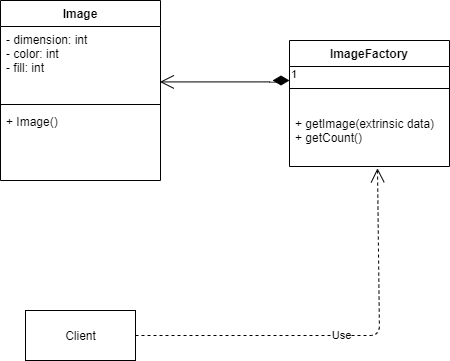

The diagram above was exported from draw.io. Its source (the exported page's mxGraphModel, read from the mxfile embedded in the PNG):
<mxGraphModel dx="1038" dy="548" grid="1" gridSize="10" guides="1" tooltips="1" connect="1" arrows="1" fold="1" page="1" pageScale="1" pageWidth="850" pageHeight="1100" math="0" shadow="0">
  <root>
    <mxCell id="0" />
    <mxCell id="1" parent="0" />
    <mxCell id="2KWg0v0onUO6etY1a0aw-1" value="Image" style="swimlane;fontStyle=1;align=center;verticalAlign=top;childLayout=stackLayout;horizontal=1;startSize=26;horizontalStack=0;resizeParent=1;resizeParentMax=0;resizeLast=0;collapsible=1;marginBottom=0;" vertex="1" parent="1">
      <mxGeometry x="121" y="120" width="160" height="180" as="geometry" />
    </mxCell>
    <mxCell id="2KWg0v0onUO6etY1a0aw-2" value="- dimension: int&#10;- color: int&#10;- fill: int" style="text;strokeColor=none;fillColor=none;align=left;verticalAlign=top;spacingLeft=4;spacingRight=4;overflow=hidden;rotatable=0;points=[[0,0.5],[1,0.5]];portConstraint=eastwest;" vertex="1" parent="2KWg0v0onUO6etY1a0aw-1">
      <mxGeometry y="26" width="160" height="74" as="geometry" />
    </mxCell>
    <mxCell id="2KWg0v0onUO6etY1a0aw-3" value="" style="line;strokeWidth=1;fillColor=none;align=left;verticalAlign=middle;spacingTop=-1;spacingLeft=3;spacingRight=3;rotatable=0;labelPosition=right;points=[];portConstraint=eastwest;" vertex="1" parent="2KWg0v0onUO6etY1a0aw-1">
      <mxGeometry y="100" width="160" height="8" as="geometry" />
    </mxCell>
    <mxCell id="2KWg0v0onUO6etY1a0aw-4" value="+ Image()" style="text;strokeColor=none;fillColor=none;align=left;verticalAlign=top;spacingLeft=4;spacingRight=4;overflow=hidden;rotatable=0;points=[[0,0.5],[1,0.5]];portConstraint=eastwest;" vertex="1" parent="2KWg0v0onUO6etY1a0aw-1">
      <mxGeometry y="108" width="160" height="72" as="geometry" />
    </mxCell>
    <mxCell id="2KWg0v0onUO6etY1a0aw-11" value="Client" style="html=1;" vertex="1" parent="1">
      <mxGeometry x="146" y="430" width="110" height="50" as="geometry" />
    </mxCell>
    <mxCell id="2KWg0v0onUO6etY1a0aw-13" value="Use" style="endArrow=open;endSize=12;dashed=1;html=1;exitX=1;exitY=0.5;exitDx=0;exitDy=0;entryX=0.55;entryY=1.032;entryDx=0;entryDy=0;entryPerimeter=0;" edge="1" parent="1" source="2KWg0v0onUO6etY1a0aw-11" target="2KWg0v0onUO6etY1a0aw-8">
      <mxGeometry width="160" relative="1" as="geometry">
        <mxPoint x="400" y="460" as="sourcePoint" />
        <mxPoint x="410" y="340" as="targetPoint" />
        <Array as="points">
          <mxPoint x="500" y="455" />
        </Array>
      </mxGeometry>
    </mxCell>
    <mxCell id="2KWg0v0onUO6etY1a0aw-14" value="1" style="endArrow=open;html=1;endSize=12;startArrow=diamondThin;startSize=14;startFill=1;edgeStyle=orthogonalEdgeStyle;align=left;verticalAlign=bottom;entryX=0.996;entryY=0.749;entryDx=0;entryDy=0;entryPerimeter=0;" edge="1" parent="1" target="2KWg0v0onUO6etY1a0aw-2">
      <mxGeometry x="-1" y="3" relative="1" as="geometry">
        <mxPoint x="410" y="200" as="sourcePoint" />
        <mxPoint x="500" y="280" as="targetPoint" />
        <Array as="points">
          <mxPoint x="400" y="200" />
          <mxPoint x="400" y="201" />
        </Array>
      </mxGeometry>
    </mxCell>
    <mxCell id="2KWg0v0onUO6etY1a0aw-5" value="ImageFactory" style="swimlane;fontStyle=1;align=center;verticalAlign=top;childLayout=stackLayout;horizontal=1;startSize=26;horizontalStack=0;resizeParent=1;resizeParentMax=0;resizeLast=0;collapsible=1;marginBottom=0;" vertex="1" parent="1">
      <mxGeometry x="410" y="160" width="160" height="126" as="geometry" />
    </mxCell>
    <mxCell id="2KWg0v0onUO6etY1a0aw-7" value="" style="line;strokeWidth=1;fillColor=none;align=left;verticalAlign=middle;spacingTop=-1;spacingLeft=3;spacingRight=3;rotatable=0;labelPosition=right;points=[];portConstraint=eastwest;" vertex="1" parent="2KWg0v0onUO6etY1a0aw-5">
      <mxGeometry y="26" width="160" height="44" as="geometry" />
    </mxCell>
    <mxCell id="2KWg0v0onUO6etY1a0aw-8" value="+ getImage(extrinsic data)&#10;+ getCount()" style="text;strokeColor=none;fillColor=none;align=left;verticalAlign=top;spacingLeft=4;spacingRight=4;overflow=hidden;rotatable=0;points=[[0,0.5],[1,0.5]];portConstraint=eastwest;" vertex="1" parent="2KWg0v0onUO6etY1a0aw-5">
      <mxGeometry y="70" width="160" height="56" as="geometry" />
    </mxCell>
  </root>
</mxGraphModel>